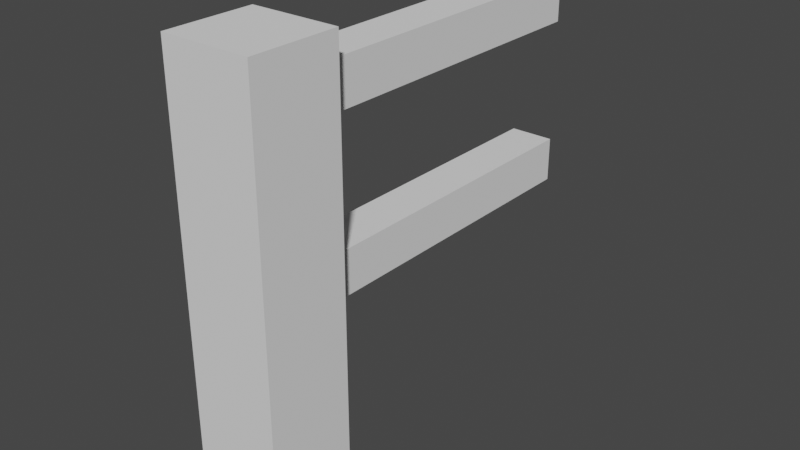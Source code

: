 # Source: fence.blend  (saved by Blender 2.80.75; exported with 4.5.12 LTS)
import bpy
from mathutils import Matrix  # noqa: F401  (used for matrix-valued properties, if any)

bpy.ops.wm.read_factory_settings(use_empty=True)
scene = bpy.context.scene
scene.name = 'Scene'

# ---- world
world_world = bpy.data.worlds.new('World'); scene.world = world_world
world_world.use_nodes = True; world_world.node_tree.nodes.clear()
_N = world_world.node_tree.nodes; _L = world_world.node_tree.links
n0 = _N.new('ShaderNodeOutputWorld'); n0.name = 'World Output'; n0.location = (300, 300)
n1 = _N.new('ShaderNodeBackground'); n1.name = 'Background'; n1.location = (10, 300)
n1.inputs[0].default_value = (0.05088, 0.05088, 0.05088, 1.0)
_L.new(n1.outputs[0], n0.inputs[0])
n0.is_active_output = True
world_world.color = (0.05088, 0.05088, 0.05088)
world_world.use_sun_shadow = False
world_world.sun_shadow_jitter_overblur = 0.0

# ---- meshes
me_cube = bpy.data.meshes.new('Cube')
me_cube.from_pydata([(-1.0, -1.0, -1.0), (-1.0, -1.0, 1.0), (-1.0, 1.0, -1.0), (-1.0, 1.0, 1.0), (1.0, -1.0, -1.0), (1.0, -1.0, 1.0), (1.0, 1.0, -1.0), (1.0, 1.0, 1.0)], [], [(0, 1, 3, 2), (2, 3, 7, 6), (6, 7, 5, 4), (4, 5, 1, 0), (2, 6, 4, 0), (7, 3, 1, 5)])
_uv = me_cube.uv_layers.new(name='UVMap')
_uv.uv.foreach_set('vector', [0.375, 0.0, 0.625, 0.0, 0.625, 0.25, 0.375, 0.25, 0.375, 0.25, 0.625, 0.25, 0.625, 0.5, 0.375, 0.5, 0.375, 0.5, 0.625, 0.5, 0.625, 0.75, 0.375, 0.75, 0.375, 0.75, 0.625, 0.75, 0.625, 1.0, 0.375, 1.0, 0.125, 0.5, 0.375, 0.5, 0.375, 0.75, 0.125, 0.75, 0.625, 0.5, 0.875, 0.5, 0.875, 0.75, 0.625, 0.75])
_uv.active_render = True
_uv = me_cube.uv_layers.new(name='UVMap.001')
_uv.uv.foreach_set('vector', [0.375, 0.0, 0.625, 0.0, 0.625, 0.25, 0.375, 0.25, 0.375, 0.25, 0.625, 0.25, 0.625, 0.5, 0.375, 0.5, 0.375, 0.5, 0.625, 0.5, 0.625, 0.75, 0.375, 0.75, 0.375, 0.75, 0.625, 0.75, 0.625, 1.0, 0.375, 1.0, 0.125, 0.5, 0.375, 0.5, 0.375, 0.75, 0.125, 0.75, 0.625, 0.5, 0.875, 0.5, 0.875, 0.75, 0.625, 0.75])
me_cube.use_remesh_preserve_volume = False
me_cube.use_remesh_preserve_attributes = False
me_cube.use_mirror_vertex_groups = False
me_cube.update()

# ---- objects
ob_cube = bpy.data.objects.new('Cube', me_cube)
ob_cube_002 = bpy.data.objects.new('Cube.002', me_cube)
ob_cube_003 = bpy.data.objects.new('Cube.003', me_cube)

# ---- transforms, parenting, visibility, modifiers, constraints
ob_cube.location = (0.0, 0.0, 3.057)
ob_cube.scale = (1.0, 1.0, 5.0)
ob_cube.lineart.crease_threshold = 0.0
ob_cube_002.location = (0.0, 3.99, 3.057)
ob_cube_002.rotation_euler = (1.571, -0.0, 0.0)
ob_cube_002.scale = (0.5, 0.5, 4.5)
ob_cube_002.lineart.crease_threshold = 0.0
ob_cube_003.location = (0.0, 3.99, 6.814)
ob_cube_003.rotation_euler = (1.571, -0.0, 0.0)
ob_cube_003.scale = (0.5, 0.5, 4.5)
ob_cube_003.lineart.crease_threshold = 0.0

# ---- collection membership
scene.collection.objects.link(ob_cube)
scene.collection.objects.link(ob_cube_002)
scene.collection.objects.link(ob_cube_003)

# ---- scene / render settings (as saved in the file)
scene.frame_start = 1; scene.frame_end = 250; scene.frame_set(83)
scene.render.engine = 'BLENDER_EEVEE_NEXT'
scene.cycles.use_denoising = False
scene.cycles.samples = 128
scene.cycles.sampling_pattern = 'TABULATED_SOBOL'
scene.cycles.use_adaptive_sampling = False
scene.cycles.use_light_tree = False
scene.view_settings.view_transform = 'Filmic'
bpy.context.view_layer.update()

# ---- added for rendering (the .blend has no active camera and no usable light): camera, sun
cam_auto = bpy.data.cameras.new('AutoCamera')
cam_auto.lens = 50.0
cam_auto.sensor_width = 36.0
cam_auto.clip_end = 1000.0
ob_auto_camera = bpy.data.objects.new('AutoCamera', cam_auto)
scene.collection.objects.link(ob_auto_camera)
ob_auto_camera.location = (12.8889, -11.7217, 13.3679)
ob_auto_camera.rotation_euler = (1.09748, -7.21219e-08, 0.694738)
scene.camera = ob_auto_camera
light_auto_sun = bpy.data.lights.new('AutoSun', 'SUN')
light_auto_sun.energy = 3.0
light_auto_sun.angle = 0.0523599
ob_auto_sun = bpy.data.objects.new('AutoSun', light_auto_sun)
scene.collection.objects.link(ob_auto_sun)
ob_auto_sun.rotation_euler = (0.872665, 0.174533, 0.523599)
bpy.context.view_layer.update()
